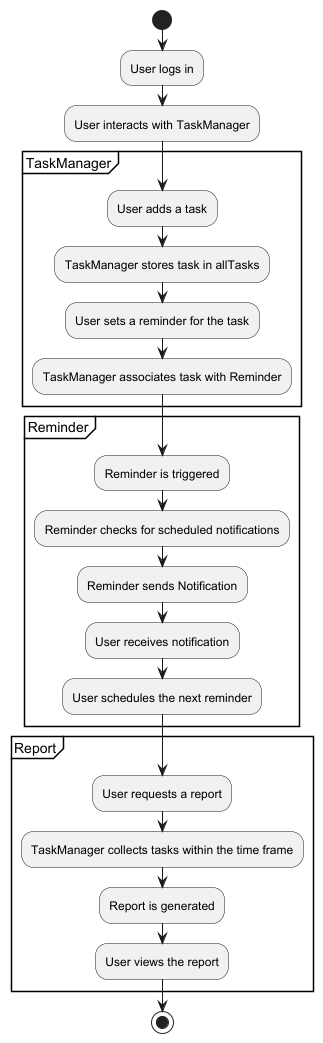

The diagram above was rendered by PlantUML. Its source (embedded in the PNG):
@startuml
start

:User logs in;
:User interacts with TaskManager;

partition TaskManager {
    :User adds a task;
    :TaskManager stores task in allTasks;
    :User sets a reminder for the task;
    :TaskManager associates task with Reminder;
}

partition Reminder {
    :Reminder is triggered;
    :Reminder checks for scheduled notifications;
    :Reminder sends Notification;
    :User receives notification;
    :User schedules the next reminder;
}

partition Report {
    :User requests a report;
    :TaskManager collects tasks within the time frame;
    :Report is generated;
    :User views the report;
}

stop
@enduml